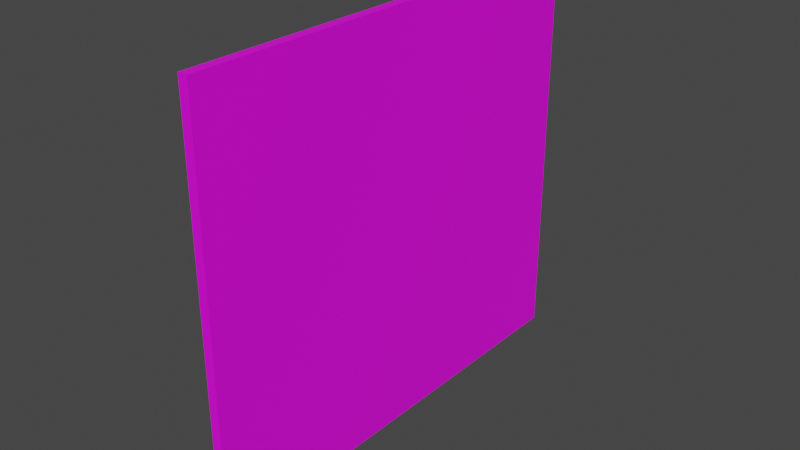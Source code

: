 # Source: Cuadro_grande.blend  (saved by Blender 3.5.10; exported with 4.5.12 LTS)
import bpy
from mathutils import Matrix  # noqa: F401  (used for matrix-valued properties, if any)

bpy.ops.wm.read_factory_settings(use_empty=True)
scene = bpy.context.scene
scene.name = 'Scene'

# ---- collections
col_collection = bpy.data.collections.new('Collection'); scene.collection.children.link(col_collection)

# ---- images (referenced by path relative to the original .blend; pixels are not part of the script)
import os
ASSET_DIR = os.environ.get("B2B_ASSET_DIR", "")  # directory of the original .blend (textures are referenced by path, not embedded)
HERE = os.path.dirname(os.path.abspath(__file__))  # packed textures are extracted next to this script under _unpacked/

def load_image(name, relpath, width, height, colorspace="sRGB"):
    """Load a texture the original file referenced (path relative to the .blend, or extracted next to this script)."""
    p = next((c for c in (os.path.join(HERE, relpath), os.path.join(ASSET_DIR, relpath)) if relpath and os.path.exists(c)), "")
    if p:
        img = bpy.data.images.load(p, check_existing=True)
        img.name = name
    else:  # same state as the original file: an image datablock whose file is absent (Cycles renders it pink)
        img = bpy.data.images.new(name, width, height)
        img.source = "FILE"
        img.filepath = "//" + (relpath or name)
    img.colorspace_settings.name = colorspace
    return img
img_textura_png = load_image('Textura.png', 'Textura.png', 1024, 1024, 'sRGB')

# ---- materials (node trees are filled in below, after node groups)
mat_material_001 = bpy.data.materials.new('Material.001')
mat_material_001.use_transparent_shadow = False

# ---- material node trees
mat_material_001.use_nodes = True; mat_material_001.node_tree.nodes.clear()
_N = mat_material_001.node_tree.nodes; _L = mat_material_001.node_tree.links
n0 = _N.new('ShaderNodeBsdfPrincipled'); n0.name = 'Principled BSDF'; n0.location = (10, 300)
n0.distribution = 'GGX'
n0.subsurface_method = 'RANDOM_WALK_SKIN'
n0.inputs[3].default_value = 1.45
n0.inputs[27].default_value = (0.0, 0.0, 0.0, 1.0)
n0.inputs[28].default_value = 1.0
n1 = _N.new('ShaderNodeOutputMaterial'); n1.name = 'Material Output'; n1.location = (300, 300)
n2 = _N.new('ShaderNodeTexImage'); n2.name = 'Image Texture'; n2.location = (-316, 229)
n2.image = img_textura_png
_L.new(n0.outputs[0], n1.inputs[0])
_L.new(n2.outputs[0], n0.inputs[0])
_L.new(n2.outputs[1], n0.inputs[4])
n1.is_active_output = True

# ---- world
world_world = bpy.data.worlds.new('World'); scene.world = world_world
world_world.use_nodes = True; world_world.node_tree.nodes.clear()
_N = world_world.node_tree.nodes; _L = world_world.node_tree.links
n0 = _N.new('ShaderNodeOutputWorld'); n0.name = 'World Output'; n0.location = (300, 300)
n1 = _N.new('ShaderNodeBackground'); n1.name = 'Background'; n1.location = (10, 300)
n1.inputs[0].default_value = (0.05088, 0.05088, 0.05088, 1.0)
_L.new(n1.outputs[0], n0.inputs[0])
n0.is_active_output = True
world_world.color = (0.05088, 0.05088, 0.05088)
world_world.use_sun_shadow = False
world_world.sun_shadow_jitter_overblur = 0.0

# ---- meshes
me_cube_001 = bpy.data.meshes.new('Cube.001')
me_cube_001.from_pydata([(-1.0, -1.0, -1.0), (-1.0, -1.0, 1.0), (-1.0, 1.0, -1.0), (-1.0, 1.0, 1.0), (1.0, -1.0, -1.0), (1.0, -1.0, 1.0), (1.0, 1.0, -1.0), (1.0, 1.0, 1.0)], [], [(0, 1, 3, 2), (2, 3, 7, 6), (6, 7, 5, 4), (4, 5, 1, 0), (2, 6, 4, 0), (7, 3, 1, 5)])
_uv = me_cube_001.uv_layers.new(name='UVMap')
_uv.uv.foreach_set('vector', [0.3333, 0.3333, 0.6665, 0.3333, 0.6665, 0.6665, 0.3333, 0.6665, 0.3333, 0.6665, 0.6665, 0.6665, 0.6665, 0.9996, 0.3333, 0.9996, 0.6667, 0.6665, 0.6667, 0.3333, 0.9999, 0.3333, 0.9999, 0.6665, 0.3333, 0.0001287, 0.6665, 0.0001287, 0.6665, 0.3333, 0.3333, 0.3333, 0.3333, 0.6665, 0.0001288, 0.6665, 0.0001287, 0.3333, 0.3333, 0.3333, 0.6667, 0.3333, 0.6667, 0.0001287, 0.9999, 0.0001288, 0.9999, 0.3333])
me_cube_001.materials.append(mat_material_001)
me_cube_001.update()

# ---- objects
ob_cuadro = bpy.data.objects.new('Cuadro', me_cube_001)

# ---- transforms, parenting, visibility, modifiers, constraints
ob_cuadro.location = (0.0, 0.0, 0.0)
ob_cuadro.scale = (0.4143, 19.85, 17.75)

# ---- collection membership
col_collection.objects.link(ob_cuadro)

# ---- scene / render settings (as saved in the file)
scene.frame_start = 1; scene.frame_end = 250; scene.frame_set(2)
scene.render.engine = 'BLENDER_EEVEE_NEXT'
scene.cycles.sampling_pattern = 'TABULATED_SOBOL'
scene.view_settings.view_transform = 'Filmic'
bpy.context.view_layer.update()

# ---- added for rendering (the .blend has no active camera and no usable light): camera, sun
cam_auto = bpy.data.cameras.new('AutoCamera')
cam_auto.lens = 50.0
cam_auto.sensor_width = 36.0
cam_auto.clip_end = 1000.0
ob_auto_camera = bpy.data.objects.new('AutoCamera', cam_auto)
scene.collection.objects.link(ob_auto_camera)
ob_auto_camera.location = (49.2763, -59.1315, 39.421)
ob_auto_camera.rotation_euler = (1.09748, -7.21219e-08, 0.694738)
scene.camera = ob_auto_camera
light_auto_sun = bpy.data.lights.new('AutoSun', 'SUN')
light_auto_sun.energy = 3.0
light_auto_sun.angle = 0.0523599
ob_auto_sun = bpy.data.objects.new('AutoSun', light_auto_sun)
scene.collection.objects.link(ob_auto_sun)
ob_auto_sun.rotation_euler = (0.872665, 0.174533, 0.523599)
bpy.context.view_layer.update()
